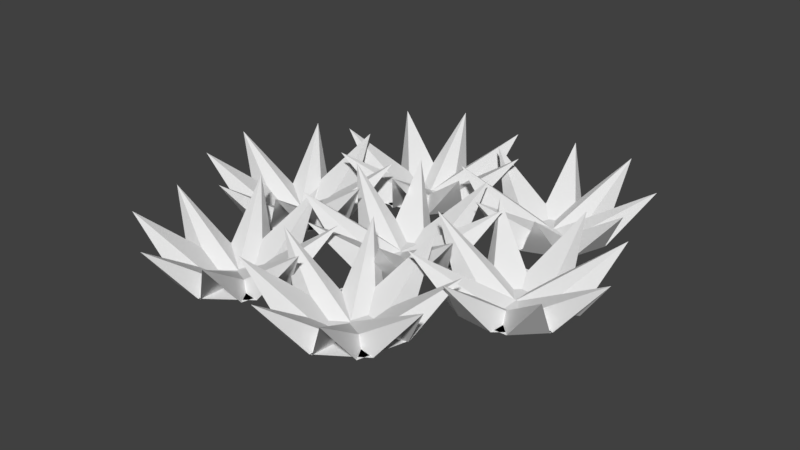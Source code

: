 # Source: GrassCluster1.blend  (saved by Blender 2.78.0; exported with 4.5.12 LTS)
import bpy
from mathutils import Matrix  # noqa: F401  (used for matrix-valued properties, if any)

bpy.ops.wm.read_factory_settings(use_empty=True)
scene = bpy.context.scene
scene.name = 'Scene'

# ---- collections
col_collection_1 = bpy.data.collections.new('Collection 1'); scene.collection.children.link(col_collection_1)

# ---- world
world_world = bpy.data.worlds.new('World'); scene.world = world_world
world_world.color = (0.05088, 0.05088, 0.05088)
world_world.use_sun_shadow = False
world_world.sun_shadow_jitter_overblur = 0.0
world_world.cycles.sampling_method = 'MANUAL'

# ---- meshes
me_plane_002 = bpy.data.meshes.new('Plane.002')
me_plane_002.from_pydata([(-3.051, -0.1506, 0.0), (-2.342, -0.369, 0.0), (-2.832, 0.5584, 0.0), (-2.123, 0.34, 0.0), (-3.543, 0.3891, 0.0), (-2.881, -0.861, 0.0), (-1.631, -0.1997, 0.0), (-2.293, 1.05, 0.0), (-2.587, 0.09468, 0.0), (-3.69, -0.08879, 0.0), (-2.403, -1.008, 0.0), (-1.484, 0.2782, 0.0), (-2.77, 1.198, 0.0), (-3.395, 0.8669, 0.0), (-3.359, -0.7138, 0.0), (-1.778, -0.6775, 0.0), (-1.815, 0.9032, 0.0), (-2.44, 0.5725, 0.0), (-2.734, -0.3832, 0.0), (-3.065, 0.2419, 0.0), (-2.109, -0.0525, 0.0), (-1.732, -1.522, 1.03), (-4.204, -0.7606, 1.03), (-3.442, 1.711, 1.03), (-0.9703, 0.9499, 1.03), (-3.071, 0.2957, 0.0), (-2.788, -0.3898, 0.0), (-2.386, 0.5792, 0.0), (-2.102, -0.1063, 0.0), (-2.969, 1.019, 0.0), (-3.511, -0.2875, 0.0), (-2.205, -0.8294, 0.0), (-1.663, 0.4769, 0.0), (-2.587, 0.09468, -0.02443), (-3.431, 0.8277, 0.0), (-3.32, -0.7495, 0.0), (-1.743, -0.6383, 0.0), (-1.854, 0.9389, 0.0), (-2.507, 1.21, 0.0), (-3.702, 0.1746, 0.0), (-2.667, -1.02, 0.0), (-1.472, 0.01481, 0.0), (-2.125, 0.2858, 0.0), (-3.049, -0.0964, 0.0), (-2.778, 0.5567, 0.0), (-2.396, -0.3674, 0.0), (-3.288, -1.595, 1.03), (-4.276, 0.7955, 1.03), (-1.886, 1.784, 1.03), (-0.8976, -0.6062, 1.03), (-0.3709, -0.3709, 0.0), (0.3709, -0.3709, 0.0), (-0.3709, 0.3709, 0.0), (0.3709, 0.3709, 0.0), (-1.0, 0.0, 0.0), (0.0, -1.0, 0.0), (1.0, 0.0, 0.0), (0.0, 1.0, 0.0), (0.0, 0.0, 0.0), (-1.0, -0.5, 0.0), (0.5, -1.0, 0.0), (1.0, 0.5, 0.0), (-0.5, 1.0, 0.0), (-1.0, 0.5, 0.0), (-0.5, -1.0, 0.0), (1.0, -0.5, 0.0), (0.5, 1.0, 0.0), (0.0, 0.5, 0.0), (0.0, -0.5, 0.0), (-0.5, 0.0, 0.0), (0.5, 0.0, 0.0), (1.293, -1.293, 1.03), (-1.293, -1.293, 1.03), (-1.293, 1.293, 1.03), (1.293, 1.293, 1.03), (-0.5222, 0.04948, 0.0), (-0.04948, -0.5222, 0.0), (0.04948, 0.5222, 0.0), (0.5222, -0.04948, 0.0), (-0.6373, 0.7706, 0.0), (-0.7706, -0.6373, 0.0), (0.6373, -0.7706, 0.0), (0.7706, 0.6373, 0.0), (0.0, 0.0, -0.02443), (-1.023, 0.452, 0.0), (-0.452, -1.023, 0.0), (1.023, -0.452, 0.0), (0.452, 1.023, 0.0), (-0.2519, 1.089, 0.0), (-1.089, -0.2519, 0.0), (0.2519, -1.089, 0.0), (1.089, 0.2519, 0.0), (0.3853, 0.3186, 0.0), (-0.3853, -0.3186, 0.0), (-0.3186, 0.3853, 0.0), (0.3186, -0.3853, 0.0), (-0.1725, -1.821, 1.03), (-1.821, 0.1725, 1.03), (0.1725, 1.821, 1.03), (1.821, -0.1725, 1.03), (-1.121, 2.121, 0.0), (-0.4553, 2.449, 0.0), (-1.449, 2.787, 0.0), (-0.7833, 3.115, 0.0), (-1.849, 2.176, 0.0), (-0.5099, 1.721, 0.0), (-0.05509, 3.06, 0.0), (-1.394, 3.515, 0.0), (-0.952, 2.618, 0.0), (-1.628, 1.727, 0.0), (-0.06139, 1.942, 0.0), (-0.2762, 3.509, 0.0), (-1.843, 3.294, 0.0), (-2.07, 2.624, 0.0), (-0.9583, 1.5, 0.0), (0.166, 2.612, 0.0), (-0.9457, 3.736, 0.0), (-1.173, 3.067, 0.0), (-0.7309, 2.17, 0.0), (-1.4, 2.397, 0.0), (-0.5036, 2.839, 0.0), (0.7798, 2.03, 1.03), (-1.54, 0.8863, 1.03), (-2.684, 3.206, 1.03), (-0.3639, 4.35, 1.03), (-1.442, 2.432, 0.0), (-0.7655, 2.128, 0.0), (-1.139, 3.108, 0.0), (-0.4617, 2.805, 0.0), (-1.864, 3.028, 0.0), (-1.361, 1.706, 0.0), (-0.03969, 2.209, 0.0), (-0.5426, 3.53, 0.0), (-0.952, 2.618, -0.02443), (-2.069, 2.571, 0.0), (-0.9053, 1.501, 0.0), (0.165, 2.665, 0.0), (-0.9988, 3.735, 0.0), (-1.66, 3.484, 0.0), (-1.818, 1.91, 0.0), (-0.2444, 1.752, 0.0), (-0.08641, 3.326, 0.0), (-0.7473, 3.074, 0.0), (-1.157, 2.162, 0.0), (-1.408, 2.823, 0.0), (-0.4959, 2.413, 0.0), (-0.3017, 0.9087, 1.03), (-2.661, 1.968, 1.03), (-1.602, 4.327, 1.03), (0.7574, 3.268, 1.03), (-3.652, 1.96, 0.0), (-3.28, 2.602, 0.0), (-4.294, 2.332, 0.0), (-3.922, 2.974, 0.0), (-4.289, 1.602, 0.0), (-2.922, 1.966, 0.0), (-3.286, 3.333, 0.0), (-4.653, 2.969, 0.0), (-3.787, 2.467, 0.0), (-3.856, 1.351, 0.0), (-2.671, 2.398, 0.0), (-3.718, 3.583, 0.0), (-4.903, 2.536, 0.0), (-4.721, 1.853, 0.0), (-3.173, 1.533, 0.0), (-2.853, 3.082, 0.0), (-4.402, 3.401, 0.0), (-4.22, 2.718, 0.0), (-3.355, 2.217, 0.0), (-4.038, 2.035, 0.0), (-3.537, 2.9, 0.0), (-2.02, 2.938, 1.03), (-3.317, 0.6999, 1.03), (-5.555, 1.997, 1.03), (-4.258, 4.235, 1.03), (-4.092, 2.04, 0.0), (-3.36, 2.163, 0.0), (-4.214, 2.772, 0.0), (-3.483, 2.894, 0.0), (-4.774, 2.302, 0.0), (-3.622, 1.481, 0.0), (-2.801, 2.632, 0.0), (-3.952, 3.454, 0.0), (-3.787, 2.467, -0.02443), (-4.691, 1.809, 0.0), (-3.129, 1.563, 0.0), (-2.883, 3.125, 0.0), (-4.445, 3.371, 0.0), (-4.856, 2.796, 0.0), (-4.116, 1.399, 0.0), (-2.719, 2.139, 0.0), (-3.459, 3.536, 0.0), (-3.87, 2.96, 0.0), (-3.705, 1.974, 0.0), (-4.28, 2.385, 0.0), (-3.294, 2.55, 0.0), (-2.298, 1.405, 1.03), (-4.85, 0.9785, 1.03), (-5.276, 3.53, 1.03), (-2.725, 3.956, 1.03), (-2.201, -2.196, 0.0), (-1.785, -2.81, 0.0), (-1.587, -1.78, 0.0), (-1.171, -2.394, 0.0), (-2.247, -1.467, 0.0), (-2.514, -2.856, 0.0), (-1.125, -3.123, 0.0), (-0.8585, -1.734, 0.0), (-1.686, -2.295, 0.0), (-2.661, -1.748, 0.0), (-2.233, -3.27, 0.0), (-0.711, -2.842, 0.0), (-1.139, -1.32, 0.0), (-1.834, -1.187, 0.0), (-2.794, -2.443, 0.0), (-1.539, -3.403, 0.0), (-0.5778, -2.148, 0.0), (-1.272, -2.014, 0.0), (-2.1, -2.576, 0.0), (-1.967, -1.881, 0.0), (-1.405, -2.709, 0.0), (-2.031, -4.091, 1.03), (-3.482, -1.951, 1.03), (-1.342, -0.4988, 1.03), (0.1101, -2.639, 1.03), (-1.938, -1.835, 0.0), (-2.146, -2.547, 0.0), (-1.226, -2.043, 0.0), (-1.434, -2.755, 0.0), (-1.406, -1.335, 0.0), (-2.646, -2.015, 0.0), (-1.966, -3.255, 0.0), (-0.7261, -2.575, 0.0), (-1.686, -2.295, -0.02443), (-1.886, -1.195, 0.0), (-2.786, -2.495, 0.0), (-1.486, -3.395, 0.0), (-0.5861, -2.095, 0.0), (-0.926, -1.475, 0.0), (-2.506, -1.535, 0.0), (-2.446, -3.115, 0.0), (-0.8662, -3.055, 0.0), (-1.206, -2.435, 0.0), (-2.166, -2.155, 0.0), (-1.546, -1.815, 0.0), (-1.826, -2.775, 0.0), (-3.29, -3.174, 1.03), (-2.565, -0.6913, 1.03), (-0.08236, -1.416, 1.03), (-0.8068, -3.899, 1.03), (-4.865, -2.221, 0.0), (-4.42, -2.814, 0.0), (-4.272, -1.776, 0.0), (-3.827, -2.369, 0.0), (-4.946, -1.495, 0.0), (-5.146, -2.895, 0.0), (-3.746, -3.095, 0.0), (-3.546, -1.695, 0.0), (-4.346, -2.295, 0.0), (-5.346, -1.795, 0.0), (-4.847, -3.295, 0.0), (-3.346, -2.796, 0.0), (-3.846, -1.295, 0.0), (-4.545, -1.195, 0.0), (-5.446, -2.494, 0.0), (-4.147, -3.395, 0.0), (-3.246, -2.096, 0.0), (-3.946, -1.995, 0.0), (-4.746, -2.595, 0.0), (-4.646, -1.895, 0.0), (-4.046, -2.695, 0.0), (-4.606, -4.105, 1.03), (-6.156, -2.035, 1.03), (-4.086, -0.4846, 1.03), (-2.536, -2.555, 1.03), (-4.62, -1.847, 0.0), (-4.794, -2.569, 0.0), (-3.898, -2.021, 0.0), (-4.072, -2.743, 0.0), (-4.111, -1.323, 0.0), (-5.318, -2.06, 0.0), (-4.581, -3.267, 0.0), (-3.374, -2.53, 0.0), (-4.346, -2.295, -0.02443), (-4.597, -1.206, 0.0), (-5.435, -2.546, 0.0), (-4.095, -3.384, 0.0), (-3.257, -2.044, 0.0), (-3.625, -1.44, 0.0), (-5.201, -1.574, 0.0), (-5.067, -3.15, 0.0), (-3.491, -3.016, 0.0), (-3.86, -2.412, 0.0), (-4.832, -2.178, 0.0), (-4.229, -1.809, 0.0), (-4.463, -2.781, 0.0), (-5.907, -3.249, 1.03), (-5.3, -0.7344, 1.03), (-2.785, -1.341, 1.03), (-3.392, -3.856, 1.03), (-5.818, 0.3246, 0.0), (-5.371, -0.2676, 0.0), (-5.226, 0.7714, 0.0), (-4.779, 0.1792, 0.0), (-5.901, 1.05, 0.0), (-6.097, -0.3504, 0.0), (-4.696, -0.5464, 0.0), (-4.501, 0.8542, 0.0), (-5.299, 0.2519, 0.0), (-6.3, 0.749, 0.0), (-5.796, -0.7496, 0.0), (-4.297, -0.2452, 0.0), (-4.802, 1.253, 0.0), (-5.502, 1.351, 0.0), (-6.398, 0.04869, 0.0), (-5.096, -0.8475, 0.0), (-4.199, 0.4551, 0.0), (-4.9, 0.553, 0.0), (-5.698, -0.04928, 0.0), (-5.6, 0.651, 0.0), (-4.998, -0.1473, 0.0), (-5.552, -1.559, 1.03), (-7.11, 0.5053, 1.03), (-5.045, 2.063, 1.03), (-3.488, -0.001528, 1.03), (-5.574, 0.6986, 0.0), (-5.745, -0.02318, 0.0), (-4.852, 0.5269, 0.0), (-5.024, -0.1948, 0.0), (-5.067, 1.225, 0.0), (-6.272, 0.4832, 0.0), (-5.53, -0.721, 0.0), (-4.326, 0.02053, 0.0), (-5.299, 0.2519, -0.02443), (-5.554, 1.34, 0.0), (-6.387, -0.003222, 0.0), (-5.044, -0.8367, 0.0), (-4.21, 0.507, 0.0), (-4.581, 1.109, 0.0), (-6.156, 0.9697, 0.0), (-6.017, -0.6053, 0.0), (-4.442, -0.4659, 0.0), (-4.812, 0.1362, 0.0), (-5.785, 0.3675, 0.0), (-5.183, 0.7383, 0.0), (-5.414, -0.2346, 0.0), (-6.856, -0.7071, 1.03), (-6.258, 1.809, 1.03), (-3.741, 1.211, 1.03), (-4.34, -1.305, 1.03)], [], [(24, 11, 3, 16), (23, 17, 7, 12), (22, 18, 8, 19), (21, 15, 6, 20), (18, 21, 20, 8), (5, 10, 21, 18), (10, 1, 15, 21), (9, 22, 19, 4), (0, 14, 22, 9), (14, 5, 18, 22), (13, 23, 12, 2), (4, 19, 23, 13), (19, 8, 17, 23), (17, 24, 16, 7), (8, 20, 24, 17), (20, 6, 11, 24), (49, 36, 28, 41), (48, 42, 32, 37), (47, 43, 33, 44), (46, 40, 31, 45), (43, 46, 45, 33), (30, 35, 46, 43), (35, 26, 40, 46), (34, 47, 44, 29), (25, 39, 47, 34), (39, 30, 43, 47), (38, 48, 37, 27), (29, 44, 48, 38), (44, 33, 42, 48), (42, 49, 41, 32), (33, 45, 49, 42), (45, 31, 36, 49), (74, 61, 53, 66), (73, 67, 57, 62), (72, 68, 58, 69), (71, 65, 56, 70), (68, 71, 70, 58), (55, 60, 71, 68), (60, 51, 65, 71), (59, 72, 69, 54), (50, 64, 72, 59), (64, 55, 68, 72), (63, 73, 62, 52), (54, 69, 73, 63), (69, 58, 67, 73), (67, 74, 66, 57), (58, 70, 74, 67), (70, 56, 61, 74), (99, 86, 78, 91), (98, 92, 82, 87), (97, 93, 83, 94), (96, 90, 81, 95), (93, 96, 95, 83), (80, 85, 96, 93), (85, 76, 90, 96), (84, 97, 94, 79), (75, 89, 97, 84), (89, 80, 93, 97), (88, 98, 87, 77), (79, 94, 98, 88), (94, 83, 92, 98), (92, 99, 91, 82), (83, 95, 99, 92), (95, 81, 86, 99), (124, 111, 103, 116), (123, 117, 107, 112), (122, 118, 108, 119), (121, 115, 106, 120), (118, 121, 120, 108), (105, 110, 121, 118), (110, 101, 115, 121), (109, 122, 119, 104), (100, 114, 122, 109), (114, 105, 118, 122), (113, 123, 112, 102), (104, 119, 123, 113), (119, 108, 117, 123), (117, 124, 116, 107), (108, 120, 124, 117), (120, 106, 111, 124), (149, 136, 128, 141), (148, 142, 132, 137), (147, 143, 133, 144), (146, 140, 131, 145), (143, 146, 145, 133), (130, 135, 146, 143), (135, 126, 140, 146), (134, 147, 144, 129), (125, 139, 147, 134), (139, 130, 143, 147), (138, 148, 137, 127), (129, 144, 148, 138), (144, 133, 142, 148), (142, 149, 141, 132), (133, 145, 149, 142), (145, 131, 136, 149), (174, 161, 153, 166), (173, 167, 157, 162), (172, 168, 158, 169), (171, 165, 156, 170), (168, 171, 170, 158), (155, 160, 171, 168), (160, 151, 165, 171), (159, 172, 169, 154), (150, 164, 172, 159), (164, 155, 168, 172), (163, 173, 162, 152), (154, 169, 173, 163), (169, 158, 167, 173), (167, 174, 166, 157), (158, 170, 174, 167), (170, 156, 161, 174), (199, 186, 178, 191), (198, 192, 182, 187), (197, 193, 183, 194), (196, 190, 181, 195), (193, 196, 195, 183), (180, 185, 196, 193), (185, 176, 190, 196), (184, 197, 194, 179), (175, 189, 197, 184), (189, 180, 193, 197), (188, 198, 187, 177), (179, 194, 198, 188), (194, 183, 192, 198), (192, 199, 191, 182), (183, 195, 199, 192), (195, 181, 186, 199), (224, 211, 203, 216), (223, 217, 207, 212), (222, 218, 208, 219), (221, 215, 206, 220), (218, 221, 220, 208), (205, 210, 221, 218), (210, 201, 215, 221), (209, 222, 219, 204), (200, 214, 222, 209), (214, 205, 218, 222), (213, 223, 212, 202), (204, 219, 223, 213), (219, 208, 217, 223), (217, 224, 216, 207), (208, 220, 224, 217), (220, 206, 211, 224), (249, 236, 228, 241), (248, 242, 232, 237), (247, 243, 233, 244), (246, 240, 231, 245), (243, 246, 245, 233), (230, 235, 246, 243), (235, 226, 240, 246), (234, 247, 244, 229), (225, 239, 247, 234), (239, 230, 243, 247), (238, 248, 237, 227), (229, 244, 248, 238), (244, 233, 242, 248), (242, 249, 241, 232), (233, 245, 249, 242), (245, 231, 236, 249), (274, 261, 253, 266), (273, 267, 257, 262), (272, 268, 258, 269), (271, 265, 256, 270), (268, 271, 270, 258), (255, 260, 271, 268), (260, 251, 265, 271), (259, 272, 269, 254), (250, 264, 272, 259), (264, 255, 268, 272), (263, 273, 262, 252), (254, 269, 273, 263), (269, 258, 267, 273), (267, 274, 266, 257), (258, 270, 274, 267), (270, 256, 261, 274), (299, 286, 278, 291), (298, 292, 282, 287), (297, 293, 283, 294), (296, 290, 281, 295), (293, 296, 295, 283), (280, 285, 296, 293), (285, 276, 290, 296), (284, 297, 294, 279), (275, 289, 297, 284), (289, 280, 293, 297), (288, 298, 287, 277), (279, 294, 298, 288), (294, 283, 292, 298), (292, 299, 291, 282), (283, 295, 299, 292), (295, 281, 286, 299), (324, 311, 303, 316), (323, 317, 307, 312), (322, 318, 308, 319), (321, 315, 306, 320), (318, 321, 320, 308), (305, 310, 321, 318), (310, 301, 315, 321), (309, 322, 319, 304), (300, 314, 322, 309), (314, 305, 318, 322), (313, 323, 312, 302), (304, 319, 323, 313), (319, 308, 317, 323), (317, 324, 316, 307), (308, 320, 324, 317), (320, 306, 311, 324), (349, 336, 328, 341), (348, 342, 332, 337), (347, 343, 333, 344), (346, 340, 331, 345), (343, 346, 345, 333), (330, 335, 346, 343), (335, 326, 340, 346), (334, 347, 344, 329), (325, 339, 347, 334), (339, 330, 343, 347), (338, 348, 337, 327), (329, 344, 348, 338), (344, 333, 342, 348), (342, 349, 341, 332), (333, 345, 349, 342), (345, 331, 336, 349)])
_ca = me_plane_002.color_attributes.new('Col', 'BYTE_COLOR', 'CORNER')
_ca.data.foreach_set('color', [0.2705, 0.305, 0.0319, 1.0, 0.2705, 0.305, 0.0319, 1.0, 0.2705, 0.305, 0.0319, 1.0, 0.2705, 0.305, 0.0319, 1.0, 0.2705, 0.305, 0.0319, 1.0, 0.2705, 0.305, 0.0319, 1.0, 0.2705, 0.305, 0.0319, 1.0, 0.2705, 0.305, 0.0319, 1.0, 0.2705, 0.305, 0.0319, 1.0, 0.2705, 0.305, 0.0319, 1.0, 0.2705, 0.305, 0.0319, 1.0, 0.2705, 0.305, 0.0319, 1.0, 0.2705, 0.305, 0.0319, 1.0, 0.2705, 0.305, 0.0319, 1.0, 0.2705, 0.305, 0.0319, 1.0, 0.2705, 0.305, 0.0319, 1.0, 0.2705, 0.305, 0.0319, 1.0, 0.2705, 0.305, 0.0319, 1.0, 0.2705, 0.305, 0.0319, 1.0, 0.2705, 0.305, 0.0319, 1.0, 0.2705, 0.305, 0.0319, 1.0, 0.2705, 0.305, 0.0319, 1.0, 0.2705, 0.305, 0.0319, 1.0, 0.2705, 0.305, 0.0319, 1.0, 0.2747, 0.3095, 0.0331, 1.0, 0.2705, 0.305, 0.0319, 1.0, 0.2705, 0.305, 0.0319, 1.0, 0.2705, 0.305, 0.0319, 1.0, 0.2705, 0.305, 0.0319, 1.0, 0.2705, 0.305, 0.0319, 1.0, 0.2705, 0.305, 0.0319, 1.0, 0.2705, 0.305, 0.0319, 1.0, 0.2705, 0.305, 0.0319, 1.0, 0.2705, 0.305, 0.0319, 1.0, 0.2705, 0.305, 0.0319, 1.0, 0.2705, 0.305, 0.0319, 1.0, 0.2705, 0.305, 0.0319, 1.0, 0.2705, 0.305, 0.0319, 1.0, 0.2705, 0.305, 0.0319, 1.0, 0.2705, 0.305, 0.0319, 1.0, 0.2705, 0.305, 0.0319, 1.0, 0.2705, 0.305, 0.0319, 1.0, 0.2705, 0.305, 0.0319, 1.0, 0.2705, 0.305, 0.0319, 1.0, 0.2705, 0.305, 0.0319, 1.0, 0.2705, 0.305, 0.0319, 1.0, 0.2705, 0.305, 0.0319, 1.0, 0.2705, 0.305, 0.0319, 1.0, 0.2705, 0.305, 0.0319, 1.0, 0.2705, 0.305, 0.0319, 1.0, 0.2705, 0.305, 0.0319, 1.0, 0.2705, 0.305, 0.0319, 1.0, 0.2705, 0.305, 0.0319, 1.0, 0.2705, 0.305, 0.0319, 1.0, 0.2705, 0.305, 0.0319, 1.0, 0.2705, 0.305, 0.0319, 1.0, 0.2705, 0.305, 0.0319, 1.0, 0.2705, 0.305, 0.0319, 1.0, 0.2705, 0.305, 0.0319, 1.0, 0.2705, 0.305, 0.0319, 1.0, 0.2705, 0.305, 0.0319, 1.0, 0.2705, 0.305, 0.0319, 1.0, 0.2705, 0.305, 0.0319, 1.0, 0.2705, 0.305, 0.0319, 1.0, 0.2705, 0.305, 0.0319, 1.0, 0.2705, 0.305, 0.0319, 1.0, 0.2705, 0.305, 0.0319, 1.0, 0.2705, 0.305, 0.0319, 1.0, 0.2705, 0.305, 0.0319, 1.0, 0.2705, 0.305, 0.0319, 1.0, 0.2705, 0.305, 0.0319, 1.0, 0.2705, 0.305, 0.0319, 1.0, 0.2705, 0.305, 0.0319, 1.0, 0.2705, 0.305, 0.0319, 1.0, 0.2705, 0.305, 0.0319, 1.0, 0.2705, 0.305, 0.0319, 1.0, 0.2705, 0.305, 0.0319, 1.0, 0.2705, 0.305, 0.0319, 1.0, 0.2705, 0.305, 0.0319, 1.0, 0.2705, 0.305, 0.0319, 1.0, 0.2705, 0.305, 0.0319, 1.0, 0.2705, 0.305, 0.0319, 1.0, 0.2705, 0.305, 0.0319, 1.0, 0.2705, 0.305, 0.0319, 1.0, 0.2705, 0.305, 0.0319, 1.0, 0.2705, 0.305, 0.0319, 1.0, 0.2705, 0.305, 0.0319, 1.0, 0.2705, 0.305, 0.0319, 1.0, 0.2705, 0.305, 0.0319, 1.0, 0.2705, 0.305, 0.0319, 1.0, 0.2705, 0.305, 0.0319, 1.0, 0.2705, 0.305, 0.0319, 1.0, 0.2705, 0.305, 0.0319, 1.0, 0.2705, 0.305, 0.0319, 1.0, 0.2705, 0.305, 0.0319, 1.0, 0.2705, 0.305, 0.0319, 1.0, 0.2705, 0.305, 0.0319, 1.0, 0.2705, 0.305, 0.0319, 1.0, 0.2705, 0.305, 0.0319, 1.0, 0.2705, 0.305, 0.0319, 1.0, 0.2705, 0.305, 0.0319, 1.0, 0.2705, 0.305, 0.0319, 1.0, 0.2705, 0.305, 0.0319, 1.0, 0.2705, 0.305, 0.0319, 1.0, 0.2705, 0.305, 0.0319, 1.0, 0.2705, 0.305, 0.0319, 1.0, 0.2705, 0.305, 0.0319, 1.0, 0.2705, 0.305, 0.0319, 1.0, 0.2705, 0.305, 0.0319, 1.0, 0.2705, 0.305, 0.0319, 1.0, 0.2705, 0.305, 0.0319, 1.0, 0.2705, 0.305, 0.0319, 1.0, 0.2705, 0.305, 0.0319, 1.0, 0.2705, 0.305, 0.0319, 1.0, 0.2705, 0.305, 0.0319, 1.0, 0.2705, 0.305, 0.0319, 1.0, 0.2705, 0.305, 0.0319, 1.0, 0.3467, 0.3763, 0.07619, 1.0, 0.2705, 0.305, 0.0319, 1.0, 0.2705, 0.305, 0.0319, 1.0, 0.2705, 0.305, 0.0319, 1.0, 0.2705, 0.305, 0.0319, 1.0, 0.2705, 0.305, 0.0319, 1.0, 0.2705, 0.305, 0.0319, 1.0, 0.2705, 0.305, 0.0319, 1.0, 0.2705, 0.305, 0.0319, 1.0, 0.2705, 0.305, 0.0319, 1.0, 0.2705, 0.305, 0.0319, 1.0, 0.2705, 0.305, 0.0319, 1.0, 0.2705, 0.305, 0.0319, 1.0, 0.2705, 0.305, 0.0319, 1.0, 0.2705, 0.305, 0.0319, 1.0, 0.2705, 0.305, 0.0319, 1.0, 0.2705, 0.305, 0.0319, 1.0, 0.2705, 0.305, 0.0319, 1.0, 0.2705, 0.305, 0.0319, 1.0, 0.2705, 0.305, 0.0319, 1.0, 0.2705, 0.305, 0.0319, 1.0, 0.2705, 0.305, 0.0319, 1.0, 0.2705, 0.305, 0.0319, 1.0, 0.2705, 0.305, 0.0319, 1.0, 0.2705, 0.305, 0.0319, 1.0, 0.2705, 0.305, 0.0319, 1.0, 0.2705, 0.305, 0.0319, 1.0, 0.2705, 0.305, 0.0319, 1.0, 0.2705, 0.305, 0.0319, 1.0, 0.2705, 0.305, 0.0319, 1.0, 0.2705, 0.305, 0.0319, 1.0, 0.2705, 0.305, 0.0319, 1.0, 0.2705, 0.305, 0.0319, 1.0, 0.2705, 0.305, 0.0319, 1.0, 0.2705, 0.305, 0.0319, 1.0, 0.2747, 0.3095, 0.0331, 1.0, 0.2705, 0.305, 0.0319, 1.0, 0.2705, 0.305, 0.0319, 1.0, 0.2705, 0.305, 0.0319, 1.0, 0.2705, 0.305, 0.0319, 1.0, 0.2705, 0.305, 0.0319, 1.0, 0.2705, 0.305, 0.0319, 1.0, 0.2705, 0.305, 0.0319, 1.0, 0.2705, 0.305, 0.0319, 1.0, 0.2705, 0.305, 0.0319, 1.0, 0.2705, 0.305, 0.0319, 1.0, 0.2705, 0.305, 0.0319, 1.0, 0.2705, 0.305, 0.0319, 1.0, 0.2705, 0.305, 0.0319, 1.0, 0.2705, 0.305, 0.0319, 1.0, 0.2705, 0.305, 0.0319, 1.0, 0.2705, 0.305, 0.0319, 1.0, 0.2705, 0.305, 0.0319, 1.0, 0.2705, 0.305, 0.0319, 1.0, 0.2705, 0.305, 0.0319, 1.0, 0.2705, 0.305, 0.0319, 1.0, 0.2705, 0.305, 0.0319, 1.0, 0.2705, 0.305, 0.0319, 1.0, 0.2705, 0.305, 0.0319, 1.0, 0.2705, 0.305, 0.0319, 1.0, 0.2705, 0.305, 0.0319, 1.0, 0.2705, 0.305, 0.0319, 1.0, 0.2705, 0.305, 0.0319, 1.0, 0.2705, 0.305, 0.0319, 1.0, 0.2705, 0.305, 0.0319, 1.0, 0.2705, 0.305, 0.0319, 1.0, 0.2705, 0.305, 0.0319, 1.0, 0.2705, 0.305, 0.0319, 1.0, 0.2705, 0.305, 0.0319, 1.0, 0.2705, 0.305, 0.0319, 1.0, 0.2705, 0.305, 0.0319, 1.0, 0.2705, 0.305, 0.0319, 1.0, 0.2705, 0.305, 0.0319, 1.0, 0.2705, 0.305, 0.0319, 1.0, 0.2705, 0.305, 0.0319, 1.0, 0.2705, 0.305, 0.0319, 1.0, 0.2705, 0.305, 0.0319, 1.0, 0.2705, 0.305, 0.0319, 1.0, 0.2705, 0.305, 0.0319, 1.0, 0.2705, 0.305, 0.0319, 1.0, 0.2705, 0.305, 0.0319, 1.0, 0.2705, 0.305, 0.0319, 1.0, 0.2705, 0.305, 0.0319, 1.0, 0.2705, 0.305, 0.0319, 1.0, 0.2705, 0.305, 0.0319, 1.0, 0.2705, 0.305, 0.0319, 1.0, 0.2705, 0.305, 0.0319, 1.0, 0.2705, 0.305, 0.0319, 1.0, 0.2705, 0.305, 0.0319, 1.0, 0.2705, 0.305, 0.0319, 1.0, 0.2705, 0.305, 0.0319, 1.0, 0.2705, 0.305, 0.0319, 1.0, 0.2705, 0.305, 0.0319, 1.0, 0.2705, 0.305, 0.0319, 1.0, 0.2705, 0.305, 0.0319, 1.0, 0.2705, 0.305, 0.0319, 1.0, 0.2705, 0.305, 0.0319, 1.0, 0.2705, 0.305, 0.0319, 1.0, 0.2705, 0.305, 0.0319, 1.0, 0.2705, 0.305, 0.0319, 1.0, 0.2705, 0.305, 0.0319, 1.0, 0.2705, 0.305, 0.0319, 1.0, 0.2705, 0.305, 0.0319, 1.0, 0.2705, 0.305, 0.0319, 1.0, 0.2705, 0.305, 0.0319, 1.0, 0.2705, 0.305, 0.0319, 1.0, 0.2705, 0.305, 0.0319, 1.0, 0.2705, 0.305, 0.0319, 1.0, 0.2705, 0.305, 0.0319, 1.0, 0.2705, 0.305, 0.0319, 1.0, 0.2705, 0.305, 0.0319, 1.0, 0.2705, 0.305, 0.0319, 1.0, 0.2705, 0.305, 0.0319, 1.0, 0.2705, 0.305, 0.0319, 1.0, 0.2705, 0.305, 0.0319, 1.0, 0.2705, 0.305, 0.0319, 1.0, 0.2705, 0.305, 0.0319, 1.0, 0.2705, 0.305, 0.0319, 1.0, 0.2705, 0.305, 0.0319, 1.0, 0.2705, 0.305, 0.0319, 1.0, 0.2705, 0.305, 0.0319, 1.0, 0.2705, 0.305, 0.0319, 1.0, 0.2705, 0.305, 0.0319, 1.0, 0.2705, 0.305, 0.0319, 1.0, 0.2705, 0.305, 0.0319, 1.0, 0.2705, 0.305, 0.0319, 1.0, 0.2705, 0.305, 0.0319, 1.0, 0.2705, 0.305, 0.0319, 1.0, 0.3467, 0.3763, 0.07619, 1.0, 0.2705, 0.305, 0.0319, 1.0, 0.2705, 0.305, 0.0319, 1.0, 0.2705, 0.305, 0.0319, 1.0, 0.2705, 0.305, 0.0319, 1.0, 0.2705, 0.305, 0.0319, 1.0, 0.2705, 0.305, 0.0319, 1.0, 0.2705, 0.305, 0.0319, 1.0, 0.2705, 0.305, 0.0319, 1.0, 0.2705, 0.305, 0.0319, 1.0, 0.2705, 0.305, 0.0319, 1.0, 0.2705, 0.305, 0.0319, 1.0, 0.2705, 0.305, 0.0319, 1.0, 0.2705, 0.305, 0.0319, 1.0, 0.2705, 0.305, 0.0319, 1.0, 0.2705, 0.305, 0.0319, 1.0, 0.2705, 0.305, 0.0319, 1.0, 0.2705, 0.305, 0.0319, 1.0, 0.2705, 0.305, 0.0319, 1.0, 0.2705, 0.305, 0.0319, 1.0, 0.2705, 0.305, 0.0319, 1.0, 0.2705, 0.305, 0.0319, 1.0, 0.2705, 0.305, 0.0319, 1.0, 0.2705, 0.305, 0.0319, 1.0, 0.2705, 0.305, 0.0319, 1.0, 0.2705, 0.305, 0.0319, 1.0, 0.2705, 0.305, 0.0319, 1.0, 0.2705, 0.305, 0.0319, 1.0, 0.2705, 0.305, 0.0319, 1.0, 0.2705, 0.305, 0.0319, 1.0, 0.2705, 0.305, 0.0319, 1.0, 0.2705, 0.305, 0.0319, 1.0, 0.2705, 0.305, 0.0319, 1.0, 0.2705, 0.305, 0.0319, 1.0, 0.2705, 0.305, 0.0319, 1.0, 0.2747, 0.3095, 0.0331, 1.0, 0.2705, 0.305, 0.0319, 1.0, 0.2705, 0.305, 0.0319, 1.0, 0.2705, 0.305, 0.0319, 1.0, 0.2705, 0.305, 0.0319, 1.0, 0.2705, 0.305, 0.0319, 1.0, 0.2705, 0.305, 0.0319, 1.0, 0.2705, 0.305, 0.0319, 1.0, 0.2705, 0.305, 0.0319, 1.0, 0.2705, 0.305, 0.0319, 1.0, 0.2705, 0.305, 0.0319, 1.0, 0.2705, 0.305, 0.0319, 1.0, 0.2705, 0.305, 0.0319, 1.0, 0.2705, 0.305, 0.0319, 1.0, 0.2705, 0.305, 0.0319, 1.0, 0.2705, 0.305, 0.0319, 1.0, 0.2705, 0.305, 0.0319, 1.0, 0.2705, 0.305, 0.0319, 1.0, 0.2705, 0.305, 0.0319, 1.0, 0.2705, 0.305, 0.0319, 1.0, 0.2705, 0.305, 0.0319, 1.0, 0.2705, 0.305, 0.0319, 1.0, 0.2705, 0.305, 0.0319, 1.0, 0.2705, 0.305, 0.0319, 1.0, 0.2705, 0.305, 0.0319, 1.0, 0.2705, 0.305, 0.0319, 1.0, 0.2705, 0.305, 0.0319, 1.0, 0.2705, 0.305, 0.0319, 1.0, 0.2705, 0.305, 0.0319, 1.0, 0.2705, 0.305, 0.0319, 1.0, 0.2705, 0.305, 0.0319, 1.0, 0.2705, 0.305, 0.0319, 1.0, 0.2705, 0.305, 0.0319, 1.0, 0.2705, 0.305, 0.0319, 1.0, 0.2705, 0.305, 0.0319, 1.0, 0.2705, 0.305, 0.0319, 1.0, 0.2705, 0.305, 0.0319, 1.0, 0.2705, 0.305, 0.0319, 1.0, 0.2705, 0.305, 0.0319, 1.0, 0.2705, 0.305, 0.0319, 1.0, 0.2705, 0.305, 0.0319, 1.0, 0.2705, 0.305, 0.0319, 1.0, 0.2705, 0.305, 0.0319, 1.0, 0.2705, 0.305, 0.0319, 1.0, 0.2705, 0.305, 0.0319, 1.0, 0.2705, 0.305, 0.0319, 1.0, 0.2705, 0.305, 0.0319, 1.0, 0.2705, 0.305, 0.0319, 1.0, 0.2705, 0.305, 0.0319, 1.0, 0.2705, 0.305, 0.0319, 1.0, 0.2705, 0.305, 0.0319, 1.0, 0.2705, 0.305, 0.0319, 1.0, 0.2705, 0.305, 0.0319, 1.0, 0.2705, 0.305, 0.0319, 1.0, 0.2705, 0.305, 0.0319, 1.0, 0.2705, 0.305, 0.0319, 1.0, 0.2705, 0.305, 0.0319, 1.0, 0.2705, 0.305, 0.0319, 1.0, 0.2705, 0.305, 0.0319, 1.0, 0.2705, 0.305, 0.0319, 1.0, 0.2705, 0.305, 0.0319, 1.0, 0.2705, 0.305, 0.0319, 1.0, 0.2705, 0.305, 0.0319, 1.0, 0.2705, 0.305, 0.0319, 1.0, 0.2705, 0.305, 0.0319, 1.0, 0.2705, 0.305, 0.0319, 1.0, 0.2705, 0.305, 0.0319, 1.0, 0.2705, 0.305, 0.0319, 1.0, 0.2705, 0.305, 0.0319, 1.0, 0.2705, 0.305, 0.0319, 1.0, 0.2705, 0.305, 0.0319, 1.0, 0.2705, 0.305, 0.0319, 1.0, 0.2705, 0.305, 0.0319, 1.0, 0.2705, 0.305, 0.0319, 1.0, 0.2705, 0.305, 0.0319, 1.0, 0.2705, 0.305, 0.0319, 1.0, 0.2705, 0.305, 0.0319, 1.0, 0.2705, 0.305, 0.0319, 1.0, 0.2705, 0.305, 0.0319, 1.0, 0.2705, 0.305, 0.0319, 1.0, 0.2705, 0.305, 0.0319, 1.0, 0.2705, 0.305, 0.0319, 1.0, 0.2705, 0.305, 0.0319, 1.0, 0.2705, 0.305, 0.0319, 1.0, 0.2705, 0.305, 0.0319, 1.0, 0.2705, 0.305, 0.0319, 1.0, 0.2705, 0.305, 0.0319, 1.0, 0.2705, 0.305, 0.0319, 1.0, 0.2705, 0.305, 0.0319, 1.0, 0.2705, 0.305, 0.0319, 1.0, 0.2705, 0.305, 0.0319, 1.0, 0.2705, 0.305, 0.0319, 1.0, 0.2705, 0.305, 0.0319, 1.0, 0.3467, 0.3763, 0.07619, 1.0, 0.2705, 0.305, 0.0319, 1.0, 0.2705, 0.305, 0.0319, 1.0, 0.2705, 0.305, 0.0319, 1.0, 0.2705, 0.305, 0.0319, 1.0, 0.2705, 0.305, 0.0319, 1.0, 0.2705, 0.305, 0.0319, 1.0, 0.2705, 0.305, 0.0319, 1.0, 0.2705, 0.305, 0.0319, 1.0, 0.2705, 0.305, 0.0319, 1.0, 0.2705, 0.305, 0.0319, 1.0, 0.2705, 0.305, 0.0319, 1.0, 0.2705, 0.305, 0.0319, 1.0, 0.2705, 0.305, 0.0319, 1.0, 0.2705, 0.305, 0.0319, 1.0, 0.2705, 0.305, 0.0319, 1.0, 0.2705, 0.305, 0.0319, 1.0, 0.2705, 0.305, 0.0319, 1.0, 0.2705, 0.305, 0.0319, 1.0, 0.2705, 0.305, 0.0319, 1.0, 0.2705, 0.305, 0.0319, 1.0, 0.2705, 0.305, 0.0319, 1.0, 0.2705, 0.305, 0.0319, 1.0, 0.2705, 0.305, 0.0319, 1.0, 0.2705, 0.305, 0.0319, 1.0, 0.2705, 0.305, 0.0319, 1.0, 0.2705, 0.305, 0.0319, 1.0, 0.2705, 0.305, 0.0319, 1.0, 0.2705, 0.305, 0.0319, 1.0, 0.2705, 0.305, 0.0319, 1.0, 0.2705, 0.305, 0.0319, 1.0, 0.2705, 0.305, 0.0319, 1.0, 0.2705, 0.305, 0.0319, 1.0, 0.2705, 0.305, 0.0319, 1.0, 0.2705, 0.305, 0.0319, 1.0, 0.2747, 0.3095, 0.0331, 1.0, 0.2705, 0.305, 0.0319, 1.0, 0.2705, 0.305, 0.0319, 1.0, 0.2705, 0.305, 0.0319, 1.0, 0.2705, 0.305, 0.0319, 1.0, 0.2705, 0.305, 0.0319, 1.0, 0.2705, 0.305, 0.0319, 1.0, 0.2705, 0.305, 0.0319, 1.0, 0.2705, 0.305, 0.0319, 1.0, 0.2705, 0.305, 0.0319, 1.0, 0.2705, 0.305, 0.0319, 1.0, 0.2705, 0.305, 0.0319, 1.0, 0.2705, 0.305, 0.0319, 1.0, 0.2705, 0.305, 0.0319, 1.0, 0.2705, 0.305, 0.0319, 1.0, 0.2705, 0.305, 0.0319, 1.0, 0.2705, 0.305, 0.0319, 1.0, 0.2705, 0.305, 0.0319, 1.0, 0.2705, 0.305, 0.0319, 1.0, 0.2705, 0.305, 0.0319, 1.0, 0.2705, 0.305, 0.0319, 1.0, 0.2705, 0.305, 0.0319, 1.0, 0.2705, 0.305, 0.0319, 1.0, 0.2705, 0.305, 0.0319, 1.0, 0.2705, 0.305, 0.0319, 1.0, 0.2705, 0.305, 0.0319, 1.0, 0.2705, 0.305, 0.0319, 1.0, 0.2705, 0.305, 0.0319, 1.0, 0.2705, 0.305, 0.0319, 1.0, 0.2705, 0.305, 0.0319, 1.0, 0.2705, 0.305, 0.0319, 1.0, 0.2705, 0.305, 0.0319, 1.0, 0.2705, 0.305, 0.0319, 1.0, 0.2705, 0.305, 0.0319, 1.0, 0.2705, 0.305, 0.0319, 1.0, 0.2705, 0.305, 0.0319, 1.0, 0.2705, 0.305, 0.0319, 1.0, 0.2705, 0.305, 0.0319, 1.0, 0.2705, 0.305, 0.0319, 1.0, 0.2705, 0.305, 0.0319, 1.0, 0.2705, 0.305, 0.0319, 1.0, 0.2705, 0.305, 0.0319, 1.0, 0.2705, 0.305, 0.0319, 1.0, 0.2705, 0.305, 0.0319, 1.0, 0.2705, 0.305, 0.0319, 1.0, 0.2705, 0.305, 0.0319, 1.0, 0.2705, 0.305, 0.0319, 1.0, 0.2705, 0.305, 0.0319, 1.0, 0.2705, 0.305, 0.0319, 1.0, 0.2705, 0.305, 0.0319, 1.0, 0.2705, 0.305, 0.0319, 1.0, 0.2705, 0.305, 0.0319, 1.0, 0.2705, 0.305, 0.0319, 1.0, 0.2705, 0.305, 0.0319, 1.0, 0.2705, 0.305, 0.0319, 1.0, 0.2705, 0.305, 0.0319, 1.0, 0.2705, 0.305, 0.0319, 1.0, 0.2705, 0.305, 0.0319, 1.0, 0.2705, 0.305, 0.0319, 1.0, 0.2705, 0.305, 0.0319, 1.0, 0.2705, 0.305, 0.0319, 1.0, 0.2705, 0.305, 0.0319, 1.0, 0.2705, 0.305, 0.0319, 1.0, 0.2705, 0.305, 0.0319, 1.0, 0.2705, 0.305, 0.0319, 1.0, 0.2705, 0.305, 0.0319, 1.0, 0.2705, 0.305, 0.0319, 1.0, 0.2705, 0.305, 0.0319, 1.0, 0.2705, 0.305, 0.0319, 1.0, 0.2705, 0.305, 0.0319, 1.0, 0.2705, 0.305, 0.0319, 1.0, 0.2705, 0.305, 0.0319, 1.0, 0.2705, 0.305, 0.0319, 1.0, 0.2705, 0.305, 0.0319, 1.0, 0.2705, 0.305, 0.0319, 1.0, 0.2705, 0.305, 0.0319, 1.0, 0.2705, 0.305, 0.0319, 1.0, 0.2705, 0.305, 0.0319, 1.0, 0.2705, 0.305, 0.0319, 1.0, 0.2705, 0.305, 0.0319, 1.0, 0.2705, 0.305, 0.0319, 1.0, 0.2705, 0.305, 0.0319, 1.0, 0.2705, 0.305, 0.0319, 1.0, 0.2705, 0.305, 0.0319, 1.0, 0.2705, 0.305, 0.0319, 1.0, 0.2705, 0.305, 0.0319, 1.0, 0.2705, 0.305, 0.0319, 1.0, 0.2705, 0.305, 0.0319, 1.0, 0.2705, 0.305, 0.0319, 1.0, 0.2705, 0.305, 0.0319, 1.0, 0.2705, 0.305, 0.0319, 1.0, 0.2705, 0.305, 0.0319, 1.0, 0.2705, 0.305, 0.0319, 1.0, 0.3467, 0.3763, 0.07619, 1.0, 0.2705, 0.305, 0.0319, 1.0, 0.2705, 0.305, 0.0319, 1.0, 0.2705, 0.305, 0.0319, 1.0, 0.2705, 0.305, 0.0319, 1.0, 0.2705, 0.305, 0.0319, 1.0, 0.2705, 0.305, 0.0319, 1.0, 0.2705, 0.305, 0.0319, 1.0, 0.2705, 0.305, 0.0319, 1.0, 0.2705, 0.305, 0.0319, 1.0, 0.2705, 0.305, 0.0319, 1.0, 0.2705, 0.305, 0.0319, 1.0, 0.2705, 0.305, 0.0319, 1.0, 0.2705, 0.305, 0.0319, 1.0, 0.2705, 0.305, 0.0319, 1.0, 0.2705, 0.305, 0.0319, 1.0, 0.2705, 0.305, 0.0319, 1.0, 0.2705, 0.305, 0.0319, 1.0, 0.2705, 0.305, 0.0319, 1.0, 0.2705, 0.305, 0.0319, 1.0, 0.2705, 0.305, 0.0319, 1.0, 0.2705, 0.305, 0.0319, 1.0, 0.2705, 0.305, 0.0319, 1.0, 0.2705, 0.305, 0.0319, 1.0, 0.2705, 0.305, 0.0319, 1.0, 0.2705, 0.305, 0.0319, 1.0, 0.2705, 0.305, 0.0319, 1.0, 0.2705, 0.305, 0.0319, 1.0, 0.2705, 0.305, 0.0319, 1.0, 0.2705, 0.305, 0.0319, 1.0, 0.2705, 0.305, 0.0319, 1.0, 0.2705, 0.305, 0.0319, 1.0, 0.2705, 0.305, 0.0319, 1.0, 0.2705, 0.305, 0.0319, 1.0, 0.2705, 0.305, 0.0319, 1.0, 0.2747, 0.3095, 0.0331, 1.0, 0.2705, 0.305, 0.0319, 1.0, 0.2705, 0.305, 0.0319, 1.0, 0.2705, 0.305, 0.0319, 1.0, 0.2705, 0.305, 0.0319, 1.0, 0.2705, 0.305, 0.0319, 1.0, 0.2705, 0.305, 0.0319, 1.0, 0.2705, 0.305, 0.0319, 1.0, 0.2705, 0.305, 0.0319, 1.0, 0.2705, 0.305, 0.0319, 1.0, 0.2705, 0.305, 0.0319, 1.0, 0.2705, 0.305, 0.0319, 1.0, 0.2705, 0.305, 0.0319, 1.0, 0.2705, 0.305, 0.0319, 1.0, 0.2705, 0.305, 0.0319, 1.0, 0.2705, 0.305, 0.0319, 1.0, 0.2705, 0.305, 0.0319, 1.0, 0.2705, 0.305, 0.0319, 1.0, 0.2705, 0.305, 0.0319, 1.0, 0.2705, 0.305, 0.0319, 1.0, 0.2705, 0.305, 0.0319, 1.0, 0.2705, 0.305, 0.0319, 1.0, 0.2705, 0.305, 0.0319, 1.0, 0.2705, 0.305, 0.0319, 1.0, 0.2705, 0.305, 0.0319, 1.0, 0.2705, 0.305, 0.0319, 1.0, 0.2705, 0.305, 0.0319, 1.0, 0.2705, 0.305, 0.0319, 1.0, 0.2705, 0.305, 0.0319, 1.0, 0.2705, 0.305, 0.0319, 1.0, 0.2705, 0.305, 0.0319, 1.0, 0.2705, 0.305, 0.0319, 1.0, 0.2705, 0.305, 0.0319, 1.0, 0.2705, 0.305, 0.0319, 1.0, 0.2705, 0.305, 0.0319, 1.0, 0.2705, 0.305, 0.0319, 1.0, 0.2705, 0.305, 0.0319, 1.0, 0.2705, 0.305, 0.0319, 1.0, 0.2705, 0.305, 0.0319, 1.0, 0.2705, 0.305, 0.0319, 1.0, 0.2705, 0.305, 0.0319, 1.0, 0.2705, 0.305, 0.0319, 1.0, 0.2705, 0.305, 0.0319, 1.0, 0.2705, 0.305, 0.0319, 1.0, 0.2705, 0.305, 0.0319, 1.0, 0.2705, 0.305, 0.0319, 1.0, 0.2705, 0.305, 0.0319, 1.0, 0.2705, 0.305, 0.0319, 1.0, 0.2705, 0.305, 0.0319, 1.0, 0.2705, 0.305, 0.0319, 1.0, 0.2705, 0.305, 0.0319, 1.0, 0.2705, 0.305, 0.0319, 1.0, 0.2705, 0.305, 0.0319, 1.0, 0.2705, 0.305, 0.0319, 1.0, 0.2705, 0.305, 0.0319, 1.0, 0.2705, 0.305, 0.0319, 1.0, 0.2705, 0.305, 0.0319, 1.0, 0.2705, 0.305, 0.0319, 1.0, 0.2705, 0.305, 0.0319, 1.0, 0.2705, 0.305, 0.0319, 1.0, 0.2705, 0.305, 0.0319, 1.0, 0.2705, 0.305, 0.0319, 1.0, 0.2705, 0.305, 0.0319, 1.0, 0.2705, 0.305, 0.0319, 1.0, 0.2705, 0.305, 0.0319, 1.0, 0.2705, 0.305, 0.0319, 1.0, 0.2705, 0.305, 0.0319, 1.0, 0.2705, 0.305, 0.0319, 1.0, 0.2705, 0.305, 0.0319, 1.0, 0.2705, 0.305, 0.0319, 1.0, 0.2705, 0.305, 0.0319, 1.0, 0.2705, 0.305, 0.0319, 1.0, 0.2705, 0.305, 0.0319, 1.0, 0.2705, 0.305, 0.0319, 1.0, 0.2705, 0.305, 0.0319, 1.0, 0.2705, 0.305, 0.0319, 1.0, 0.2705, 0.305, 0.0319, 1.0, 0.2705, 0.305, 0.0319, 1.0, 0.2705, 0.305, 0.0319, 1.0, 0.2705, 0.305, 0.0319, 1.0, 0.2705, 0.305, 0.0319, 1.0, 0.2705, 0.305, 0.0319, 1.0, 0.2705, 0.305, 0.0319, 1.0, 0.2705, 0.305, 0.0319, 1.0, 0.2705, 0.305, 0.0319, 1.0, 0.2705, 0.305, 0.0319, 1.0, 0.2705, 0.305, 0.0319, 1.0, 0.2705, 0.305, 0.0319, 1.0, 0.2705, 0.305, 0.0319, 1.0, 0.2705, 0.305, 0.0319, 1.0, 0.2705, 0.305, 0.0319, 1.0, 0.2705, 0.305, 0.0319, 1.0, 0.2705, 0.305, 0.0319, 1.0, 0.3467, 0.3763, 0.07619, 1.0, 0.2705, 0.305, 0.0319, 1.0, 0.2705, 0.305, 0.0319, 1.0, 0.2705, 0.305, 0.0319, 1.0, 0.2705, 0.305, 0.0319, 1.0, 0.2705, 0.305, 0.0319, 1.0, 0.2705, 0.305, 0.0319, 1.0, 0.2705, 0.305, 0.0319, 1.0, 0.2705, 0.305, 0.0319, 1.0, 0.2705, 0.305, 0.0319, 1.0, 0.2705, 0.305, 0.0319, 1.0, 0.2705, 0.305, 0.0319, 1.0, 0.2705, 0.305, 0.0319, 1.0, 0.2705, 0.305, 0.0319, 1.0, 0.2705, 0.305, 0.0319, 1.0, 0.2705, 0.305, 0.0319, 1.0, 0.2705, 0.305, 0.0319, 1.0, 0.2705, 0.305, 0.0319, 1.0, 0.2705, 0.305, 0.0319, 1.0, 0.2705, 0.305, 0.0319, 1.0, 0.2705, 0.305, 0.0319, 1.0, 0.2705, 0.305, 0.0319, 1.0, 0.2705, 0.305, 0.0319, 1.0, 0.2705, 0.305, 0.0319, 1.0, 0.2705, 0.305, 0.0319, 1.0, 0.2705, 0.305, 0.0319, 1.0, 0.2705, 0.305, 0.0319, 1.0, 0.2705, 0.305, 0.0319, 1.0, 0.2705, 0.305, 0.0319, 1.0, 0.2705, 0.305, 0.0319, 1.0, 0.2705, 0.305, 0.0319, 1.0, 0.2705, 0.305, 0.0319, 1.0, 0.2705, 0.305, 0.0319, 1.0, 0.2705, 0.305, 0.0319, 1.0, 0.2705, 0.305, 0.0319, 1.0, 0.2747, 0.3095, 0.0331, 1.0, 0.2705, 0.305, 0.0319, 1.0, 0.2705, 0.305, 0.0319, 1.0, 0.2705, 0.305, 0.0319, 1.0, 0.2705, 0.305, 0.0319, 1.0, 0.2705, 0.305, 0.0319, 1.0, 0.2705, 0.305, 0.0319, 1.0, 0.2705, 0.305, 0.0319, 1.0, 0.2705, 0.305, 0.0319, 1.0, 0.2705, 0.305, 0.0319, 1.0, 0.2705, 0.305, 0.0319, 1.0, 0.2705, 0.305, 0.0319, 1.0, 0.2705, 0.305, 0.0319, 1.0, 0.2705, 0.305, 0.0319, 1.0, 0.2705, 0.305, 0.0319, 1.0, 0.2705, 0.305, 0.0319, 1.0, 0.2705, 0.305, 0.0319, 1.0, 0.2705, 0.305, 0.0319, 1.0, 0.2705, 0.305, 0.0319, 1.0, 0.2705, 0.305, 0.0319, 1.0, 0.2705, 0.305, 0.0319, 1.0, 0.2705, 0.305, 0.0319, 1.0, 0.2705, 0.305, 0.0319, 1.0, 0.2705, 0.305, 0.0319, 1.0, 0.2705, 0.305, 0.0319, 1.0, 0.2705, 0.305, 0.0319, 1.0, 0.2705, 0.305, 0.0319, 1.0, 0.2705, 0.305, 0.0319, 1.0, 0.2705, 0.305, 0.0319, 1.0, 0.2705, 0.305, 0.0319, 1.0, 0.2705, 0.305, 0.0319, 1.0, 0.2705, 0.305, 0.0319, 1.0, 0.2705, 0.305, 0.0319, 1.0, 0.2705, 0.305, 0.0319, 1.0, 0.2705, 0.305, 0.0319, 1.0, 0.2705, 0.305, 0.0319, 1.0, 0.2705, 0.305, 0.0319, 1.0, 0.2705, 0.305, 0.0319, 1.0, 0.2705, 0.305, 0.0319, 1.0, 0.2705, 0.305, 0.0319, 1.0, 0.2705, 0.305, 0.0319, 1.0, 0.2705, 0.305, 0.0319, 1.0, 0.2705, 0.305, 0.0319, 1.0, 0.2705, 0.305, 0.0319, 1.0, 0.2705, 0.305, 0.0319, 1.0, 0.2705, 0.305, 0.0319, 1.0, 0.2705, 0.305, 0.0319, 1.0, 0.2705, 0.305, 0.0319, 1.0, 0.2705, 0.305, 0.0319, 1.0, 0.2705, 0.305, 0.0319, 1.0, 0.2705, 0.305, 0.0319, 1.0, 0.2705, 0.305, 0.0319, 1.0, 0.2705, 0.305, 0.0319, 1.0, 0.2705, 0.305, 0.0319, 1.0, 0.2705, 0.305, 0.0319, 1.0, 0.2705, 0.305, 0.0319, 1.0, 0.2705, 0.305, 0.0319, 1.0, 0.2705, 0.305, 0.0319, 1.0, 0.2705, 0.305, 0.0319, 1.0, 0.2705, 0.305, 0.0319, 1.0, 0.2705, 0.305, 0.0319, 1.0, 0.2705, 0.305, 0.0319, 1.0, 0.2705, 0.305, 0.0319, 1.0, 0.2705, 0.305, 0.0319, 1.0, 0.2705, 0.305, 0.0319, 1.0, 0.2705, 0.305, 0.0319, 1.0, 0.2705, 0.305, 0.0319, 1.0, 0.2705, 0.305, 0.0319, 1.0, 0.2705, 0.305, 0.0319, 1.0, 0.2705, 0.305, 0.0319, 1.0, 0.2705, 0.305, 0.0319, 1.0, 0.2705, 0.305, 0.0319, 1.0, 0.2705, 0.305, 0.0319, 1.0, 0.2705, 0.305, 0.0319, 1.0, 0.2705, 0.305, 0.0319, 1.0, 0.2705, 0.305, 0.0319, 1.0, 0.2705, 0.305, 0.0319, 1.0, 0.2705, 0.305, 0.0319, 1.0, 0.2705, 0.305, 0.0319, 1.0, 0.2705, 0.305, 0.0319, 1.0, 0.2705, 0.305, 0.0319, 1.0, 0.2705, 0.305, 0.0319, 1.0, 0.2705, 0.305, 0.0319, 1.0, 0.2705, 0.305, 0.0319, 1.0, 0.2705, 0.305, 0.0319, 1.0, 0.2705, 0.305, 0.0319, 1.0, 0.2705, 0.305, 0.0319, 1.0, 0.2705, 0.305, 0.0319, 1.0, 0.2705, 0.305, 0.0319, 1.0, 0.2705, 0.305, 0.0319, 1.0, 0.2705, 0.305, 0.0319, 1.0, 0.2705, 0.305, 0.0319, 1.0, 0.2705, 0.305, 0.0319, 1.0, 0.3467, 0.3763, 0.07619, 1.0, 0.2705, 0.305, 0.0319, 1.0, 0.2705, 0.305, 0.0319, 1.0, 0.2705, 0.305, 0.0319, 1.0, 0.2705, 0.305, 0.0319, 1.0, 0.2705, 0.305, 0.0319, 1.0, 0.2705, 0.305, 0.0319, 1.0, 0.2705, 0.305, 0.0319, 1.0, 0.2705, 0.305, 0.0319, 1.0, 0.2705, 0.305, 0.0319, 1.0, 0.2705, 0.305, 0.0319, 1.0, 0.2705, 0.305, 0.0319, 1.0, 0.2705, 0.305, 0.0319, 1.0, 0.2705, 0.305, 0.0319, 1.0, 0.2705, 0.305, 0.0319, 1.0, 0.2705, 0.305, 0.0319, 1.0, 0.2705, 0.305, 0.0319, 1.0, 0.2705, 0.305, 0.0319, 1.0, 0.2705, 0.305, 0.0319, 1.0, 0.2705, 0.305, 0.0319, 1.0, 0.2705, 0.305, 0.0319, 1.0, 0.2705, 0.305, 0.0319, 1.0, 0.2705, 0.305, 0.0319, 1.0, 0.2705, 0.305, 0.0319, 1.0, 0.2705, 0.305, 0.0319, 1.0, 0.2705, 0.305, 0.0319, 1.0, 0.2705, 0.305, 0.0319, 1.0, 0.2705, 0.305, 0.0319, 1.0, 0.2705, 0.305, 0.0319, 1.0, 0.2705, 0.305, 0.0319, 1.0, 0.2705, 0.305, 0.0319, 1.0, 0.2705, 0.305, 0.0319, 1.0, 0.2705, 0.305, 0.0319, 1.0, 0.2705, 0.305, 0.0319, 1.0, 0.2705, 0.305, 0.0319, 1.0, 0.2747, 0.3095, 0.0331, 1.0, 0.2705, 0.305, 0.0319, 1.0, 0.2705, 0.305, 0.0319, 1.0, 0.2705, 0.305, 0.0319, 1.0, 0.2705, 0.305, 0.0319, 1.0, 0.2705, 0.305, 0.0319, 1.0, 0.2705, 0.305, 0.0319, 1.0, 0.2705, 0.305, 0.0319, 1.0, 0.2705, 0.305, 0.0319, 1.0, 0.2705, 0.305, 0.0319, 1.0, 0.2705, 0.305, 0.0319, 1.0, 0.2705, 0.305, 0.0319, 1.0, 0.2705, 0.305, 0.0319, 1.0, 0.2705, 0.305, 0.0319, 1.0, 0.2705, 0.305, 0.0319, 1.0, 0.2705, 0.305, 0.0319, 1.0, 0.2705, 0.305, 0.0319, 1.0, 0.2705, 0.305, 0.0319, 1.0, 0.2705, 0.305, 0.0319, 1.0, 0.2705, 0.305, 0.0319, 1.0, 0.2705, 0.305, 0.0319, 1.0, 0.2705, 0.305, 0.0319, 1.0, 0.2705, 0.305, 0.0319, 1.0, 0.2705, 0.305, 0.0319, 1.0, 0.2705, 0.305, 0.0319, 1.0, 0.2705, 0.305, 0.0319, 1.0, 0.2705, 0.305, 0.0319, 1.0, 0.2705, 0.305, 0.0319, 1.0, 0.2705, 0.305, 0.0319, 1.0, 0.2705, 0.305, 0.0319, 1.0, 0.2705, 0.305, 0.0319, 1.0, 0.2705, 0.305, 0.0319, 1.0, 0.2705, 0.305, 0.0319, 1.0, 0.2705, 0.305, 0.0319, 1.0, 0.2705, 0.305, 0.0319, 1.0, 0.2705, 0.305, 0.0319, 1.0, 0.2705, 0.305, 0.0319, 1.0, 0.2705, 0.305, 0.0319, 1.0, 0.2705, 0.305, 0.0319, 1.0, 0.2705, 0.305, 0.0319, 1.0, 0.2705, 0.305, 0.0319, 1.0, 0.2705, 0.305, 0.0319, 1.0, 0.2705, 0.305, 0.0319, 1.0, 0.2705, 0.305, 0.0319, 1.0, 0.2705, 0.305, 0.0319, 1.0, 0.2705, 0.305, 0.0319, 1.0, 0.2705, 0.305, 0.0319, 1.0, 0.2705, 0.305, 0.0319, 1.0, 0.2705, 0.305, 0.0319, 1.0, 0.2705, 0.305, 0.0319, 1.0, 0.2705, 0.305, 0.0319, 1.0, 0.2705, 0.305, 0.0319, 1.0, 0.2705, 0.305, 0.0319, 1.0, 0.2705, 0.305, 0.0319, 1.0, 0.2705, 0.305, 0.0319, 1.0, 0.2705, 0.305, 0.0319, 1.0, 0.2705, 0.305, 0.0319, 1.0, 0.2705, 0.305, 0.0319, 1.0, 0.2705, 0.305, 0.0319, 1.0, 0.2705, 0.305, 0.0319, 1.0, 0.2705, 0.305, 0.0319, 1.0, 0.2705, 0.305, 0.0319, 1.0, 0.2705, 0.305, 0.0319, 1.0, 0.2705, 0.305, 0.0319, 1.0, 0.2705, 0.305, 0.0319, 1.0, 0.2705, 0.305, 0.0319, 1.0, 0.2705, 0.305, 0.0319, 1.0, 0.2705, 0.305, 0.0319, 1.0, 0.2705, 0.305, 0.0319, 1.0, 0.2705, 0.305, 0.0319, 1.0, 0.2705, 0.305, 0.0319, 1.0, 0.2705, 0.305, 0.0319, 1.0, 0.2705, 0.305, 0.0319, 1.0, 0.2705, 0.305, 0.0319, 1.0, 0.2705, 0.305, 0.0319, 1.0, 0.2705, 0.305, 0.0319, 1.0, 0.2705, 0.305, 0.0319, 1.0, 0.2705, 0.305, 0.0319, 1.0, 0.2705, 0.305, 0.0319, 1.0, 0.2705, 0.305, 0.0319, 1.0, 0.2705, 0.305, 0.0319, 1.0, 0.2705, 0.305, 0.0319, 1.0, 0.2705, 0.305, 0.0319, 1.0, 0.2705, 0.305, 0.0319, 1.0, 0.2705, 0.305, 0.0319, 1.0, 0.2705, 0.305, 0.0319, 1.0, 0.2705, 0.305, 0.0319, 1.0, 0.2705, 0.305, 0.0319, 1.0, 0.2705, 0.305, 0.0319, 1.0, 0.2705, 0.305, 0.0319, 1.0, 0.2705, 0.305, 0.0319, 1.0, 0.2705, 0.305, 0.0319, 1.0, 0.2705, 0.305, 0.0319, 1.0, 0.3467, 0.3763, 0.07619, 1.0, 0.2705, 0.305, 0.0319, 1.0, 0.2705, 0.305, 0.0319, 1.0, 0.2705, 0.305, 0.0319, 1.0, 0.2705, 0.305, 0.0319, 1.0, 0.2705, 0.305, 0.0319, 1.0, 0.2705, 0.305, 0.0319, 1.0, 0.2705, 0.305, 0.0319, 1.0, 0.2705, 0.305, 0.0319, 1.0, 0.2705, 0.305, 0.0319, 1.0, 0.2705, 0.305, 0.0319, 1.0])
me_plane_002.use_remesh_preserve_volume = False
me_plane_002.use_remesh_preserve_attributes = False
me_plane_002.use_mirror_vertex_groups = False
me_plane_002.update()

# ---- objects
ob_plane_001 = bpy.data.objects.new('Plane.001', me_plane_002)

# ---- transforms, parenting, visibility, modifiers, constraints
ob_plane_001.location = (2.337, 0.0, 0.0)
ob_plane_001.lineart.crease_threshold = 0.0

# ---- collection membership
col_collection_1.objects.link(ob_plane_001)

# ---- scene / render settings (as saved in the file)
scene.frame_start = 1; scene.frame_end = 250; scene.frame_set(0)
scene.render.engine = 'BLENDER_EEVEE_NEXT'
scene.render.resolution_percentage = 50
scene.render.dither_intensity = 0.0
scene.cycles.use_denoising = False
scene.cycles.samples = 128
scene.cycles.sampling_pattern = 'TABULATED_SOBOL'
scene.cycles.light_sampling_threshold = 0.0
scene.cycles.use_adaptive_sampling = False
scene.cycles.use_light_tree = False
scene.cycles.blur_glossy = 0.0
scene.cycles.sample_clamp_indirect = 0.0
scene.view_settings.view_transform = 'Standard'
bpy.context.view_layer.update()

# ---- added for rendering (the .blend has no active camera and no usable light): camera, sun
cam_auto = bpy.data.cameras.new('AutoCamera')
cam_auto.lens = 50.0
cam_auto.sensor_width = 36.0
cam_auto.clip_end = 1000.0
ob_auto_camera = bpy.data.objects.new('AutoCamera', cam_auto)
scene.collection.objects.link(ob_auto_camera)
ob_auto_camera.location = (11.113, -13.5826, 9.63947)
ob_auto_camera.rotation_euler = (1.09748, -7.21219e-08, 0.694738)
scene.camera = ob_auto_camera
light_auto_sun = bpy.data.lights.new('AutoSun', 'SUN')
light_auto_sun.energy = 3.0
light_auto_sun.angle = 0.0523599
ob_auto_sun = bpy.data.objects.new('AutoSun', light_auto_sun)
scene.collection.objects.link(ob_auto_sun)
ob_auto_sun.rotation_euler = (0.872665, 0.174533, 0.523599)
bpy.context.view_layer.update()
